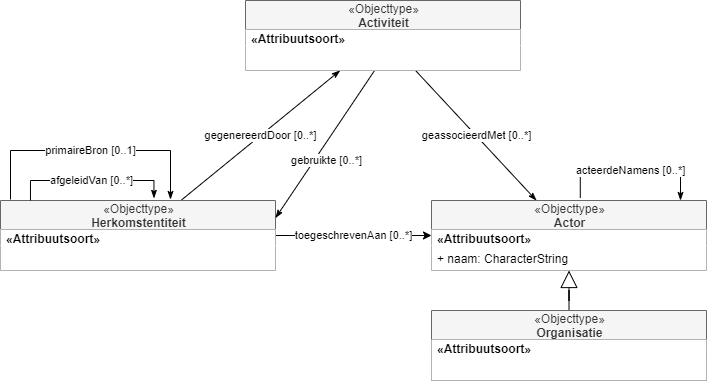

The diagram above was exported from draw.io. Its source (the exported page's mxGraphModel, read from the mxfile embedded in the PNG):
<mxGraphModel dx="1011" dy="946" grid="1" gridSize="10" guides="1" tooltips="1" connect="1" arrows="1" fold="1" page="1" pageScale="1" pageWidth="850" pageHeight="1100" math="0" shadow="0">
  <root>
    <mxCell id="0" />
    <mxCell id="1" parent="0" />
    <mxCell id="42" value="toegeschrevenAan [0..*]" style="edgeStyle=orthogonalEdgeStyle;rounded=0;orthogonalLoop=1;jettySize=auto;html=1;" parent="1" source="34" target="43" edge="1">
      <mxGeometry x="-0.0012" relative="1" as="geometry">
        <mxPoint as="offset" />
      </mxGeometry>
    </mxCell>
    <mxCell id="55" value="gegenereerdDoor [0..*]" style="rounded=0;orthogonalLoop=1;jettySize=auto;html=1;endArrow=classicThin;endFill=1;endSize=6;" parent="1" source="34" target="47" edge="1">
      <mxGeometry relative="1" as="geometry" />
    </mxCell>
    <mxCell id="34" value="&lt;span style=&quot;font-weight: 400&quot;&gt;«Objecttype»&lt;/span&gt;&lt;br style=&quot;font-weight: 400&quot;&gt;Herkomstentiteit" style="swimlane;fontStyle=1;align=center;verticalAlign=middle;childLayout=stackLayout;horizontal=1;startSize=29;horizontalStack=0;resizeParent=1;resizeParentMax=0;resizeLast=0;collapsible=0;marginBottom=0;html=1;fillColor=#f5f5f5;strokeColor=#666666;fontColor=#333333;" parent="1" vertex="1">
      <mxGeometry x="220" y="1060" width="275" height="70" as="geometry" />
    </mxCell>
    <mxCell id="35" value="&lt;span style=&quot;text-align: center&quot;&gt;&lt;b&gt;«Attribuutsoort»&lt;/b&gt;&lt;/span&gt;" style="text;html=1;align=left;verticalAlign=middle;spacingLeft=4;spacingRight=4;overflow=hidden;rotatable=0;points=[[0,0.5],[1,0.5]];portConstraint=eastwest;fillColor=#ffffff;" parent="34" vertex="1">
      <mxGeometry y="29" width="275" height="16" as="geometry" />
    </mxCell>
    <mxCell id="36" value="" style="text;html=1;align=left;verticalAlign=middle;spacingLeft=4;spacingRight=4;overflow=hidden;rotatable=0;points=[[0,0.5],[1,0.5]];portConstraint=eastwest;fillColor=#ffffff;" parent="34" vertex="1">
      <mxGeometry y="45" width="275" height="25" as="geometry" />
    </mxCell>
    <mxCell id="46" style="edgeStyle=orthogonalEdgeStyle;rounded=0;orthogonalLoop=1;jettySize=auto;html=1;endArrow=block;endFill=0;endSize=15;" parent="1" source="37" target="43" edge="1">
      <mxGeometry relative="1" as="geometry" />
    </mxCell>
    <mxCell id="37" value="&lt;span style=&quot;font-weight: 400&quot;&gt;«Objecttype»&lt;/span&gt;&lt;br style=&quot;font-weight: 400&quot;&gt;Organisatie" style="swimlane;fontStyle=1;align=center;verticalAlign=middle;childLayout=stackLayout;horizontal=1;startSize=29;horizontalStack=0;resizeParent=1;resizeParentMax=0;resizeLast=0;collapsible=0;marginBottom=0;html=1;fillColor=#f5f5f5;strokeColor=#666666;fontColor=#333333;" parent="1" vertex="1">
      <mxGeometry x="651" y="1170" width="275" height="70" as="geometry" />
    </mxCell>
    <mxCell id="38" value="&lt;span style=&quot;text-align: center&quot;&gt;&lt;b&gt;«Attribuutsoort»&lt;/b&gt;&lt;/span&gt;" style="text;html=1;align=left;verticalAlign=middle;spacingLeft=4;spacingRight=4;overflow=hidden;rotatable=0;points=[[0,0.5],[1,0.5]];portConstraint=eastwest;fillColor=#ffffff;" parent="37" vertex="1">
      <mxGeometry y="29" width="275" height="16" as="geometry" />
    </mxCell>
    <mxCell id="59" value="" style="text;html=1;align=left;verticalAlign=middle;spacingLeft=4;spacingRight=4;overflow=hidden;rotatable=0;points=[[0,0.5],[1,0.5]];portConstraint=eastwest;fillColor=#ffffff;" parent="37" vertex="1">
      <mxGeometry y="45" width="275" height="25" as="geometry" />
    </mxCell>
    <mxCell id="56" value="geassocieerdMet [0..*]" style="edgeStyle=none;rounded=0;orthogonalLoop=1;jettySize=auto;html=1;endArrow=classicThin;endFill=1;endSize=6;" parent="1" source="47" target="43" edge="1">
      <mxGeometry relative="1" as="geometry">
        <mxPoint x="700" y="1040" as="targetPoint" />
      </mxGeometry>
    </mxCell>
    <mxCell id="61" value="gebruikte [0..*]" style="edgeStyle=none;rounded=0;orthogonalLoop=1;jettySize=auto;html=1;endArrow=classicThin;endFill=1;endSize=6;entryX=1;entryY=0.25;entryDx=0;entryDy=0;" parent="1" source="49" target="34" edge="1">
      <mxGeometry x="0.1513" y="10" relative="1" as="geometry">
        <mxPoint x="630" y="1080" as="sourcePoint" />
        <mxPoint as="offset" />
      </mxGeometry>
    </mxCell>
    <mxCell id="43" value="&lt;span style=&quot;font-weight: 400&quot;&gt;«Objecttype»&lt;/span&gt;&lt;br style=&quot;font-weight: 400&quot;&gt;Actor" style="swimlane;fontStyle=1;align=center;verticalAlign=middle;childLayout=stackLayout;horizontal=1;startSize=29;horizontalStack=0;resizeParent=1;resizeParentMax=0;resizeLast=0;collapsible=0;marginBottom=0;html=1;fillColor=#f5f5f5;strokeColor=#666666;fontColor=#333333;" parent="1" vertex="1">
      <mxGeometry x="651" y="1060" width="275" height="70" as="geometry" />
    </mxCell>
    <mxCell id="44" value="&lt;span style=&quot;text-align: center&quot;&gt;&lt;b&gt;«Attribuutsoort»&lt;/b&gt;&lt;/span&gt;" style="text;html=1;align=left;verticalAlign=middle;spacingLeft=4;spacingRight=4;overflow=hidden;rotatable=0;points=[[0,0.5],[1,0.5]];portConstraint=eastwest;fillColor=#ffffff;" parent="43" vertex="1">
      <mxGeometry y="29" width="275" height="16" as="geometry" />
    </mxCell>
    <mxCell id="39" value="+ naam: CharacterString" style="text;html=1;align=left;verticalAlign=middle;spacingLeft=4;spacingRight=4;overflow=hidden;rotatable=0;points=[[0,0.5],[1,0.5]];portConstraint=eastwest;fillColor=#ffffff;" parent="43" vertex="1">
      <mxGeometry y="45" width="275" height="25" as="geometry" />
    </mxCell>
    <mxCell id="47" value="&lt;span style=&quot;font-weight: 400&quot;&gt;«Objecttype»&lt;/span&gt;&lt;br style=&quot;font-weight: 400&quot;&gt;Activiteit" style="swimlane;fontStyle=1;align=center;verticalAlign=middle;childLayout=stackLayout;horizontal=1;startSize=29;horizontalStack=0;resizeParent=1;resizeParentMax=0;resizeLast=0;collapsible=0;marginBottom=0;html=1;fillColor=#f5f5f5;strokeColor=#666666;fontColor=#333333;" parent="1" vertex="1">
      <mxGeometry x="465" y="860" width="275" height="70" as="geometry" />
    </mxCell>
    <mxCell id="48" value="&lt;span style=&quot;text-align: center&quot;&gt;&lt;b&gt;«Attribuutsoort»&lt;/b&gt;&lt;/span&gt;" style="text;html=1;align=left;verticalAlign=middle;spacingLeft=4;spacingRight=4;overflow=hidden;rotatable=0;points=[[0,0.5],[1,0.5]];portConstraint=eastwest;fillColor=#ffffff;" parent="47" vertex="1">
      <mxGeometry y="29" width="275" height="16" as="geometry" />
    </mxCell>
    <mxCell id="49" value="" style="text;html=1;align=left;verticalAlign=middle;spacingLeft=4;spacingRight=4;overflow=hidden;rotatable=0;points=[[0,0.5],[1,0.5]];portConstraint=eastwest;fillColor=#ffffff;" parent="47" vertex="1">
      <mxGeometry y="45" width="275" height="25" as="geometry" />
    </mxCell>
    <mxCell id="60" value="afgeleidVan [0..*]" style="edgeStyle=elbowEdgeStyle;rounded=0;orthogonalLoop=1;jettySize=auto;html=1;endArrow=classicThin;endFill=1;endSize=6;exitX=0.109;exitY=0;exitDx=0;exitDy=0;exitPerimeter=0;elbow=vertical;entryX=0.558;entryY=-0.031;entryDx=0;entryDy=0;entryPerimeter=0;" parent="1" source="34" target="34" edge="1">
      <mxGeometry relative="1" as="geometry">
        <mxPoint x="177.12499999999977" y="1058.5300000000002" as="sourcePoint" />
        <mxPoint x="285" y="1060" as="targetPoint" />
        <Array as="points">
          <mxPoint x="230" y="1040" />
        </Array>
      </mxGeometry>
    </mxCell>
    <mxCell id="62" value="acteerdeNamens [0..*]" style="edgeStyle=elbowEdgeStyle;rounded=0;orthogonalLoop=1;jettySize=auto;html=1;endArrow=classicThin;endFill=1;endSize=6;exitX=0.541;exitY=-0.037;exitDx=0;exitDy=0;exitPerimeter=0;elbow=vertical;" parent="1" source="43" edge="1">
      <mxGeometry x="-0.0076" relative="1" as="geometry">
        <mxPoint x="905" y="1070" as="sourcePoint" />
        <mxPoint x="900" y="1060" as="targetPoint" />
        <Array as="points">
          <mxPoint x="790" y="1030" />
          <mxPoint x="860" y="1030" />
          <mxPoint x="840" y="1030" />
          <mxPoint x="860" y="1040" />
        </Array>
        <mxPoint as="offset" />
      </mxGeometry>
    </mxCell>
    <mxCell id="78" value="primaireBron [0..1]" style="edgeStyle=elbowEdgeStyle;rounded=0;orthogonalLoop=1;jettySize=auto;html=1;endArrow=classicThin;endFill=1;endSize=6;elbow=vertical;" parent="1" edge="1">
      <mxGeometry relative="1" as="geometry">
        <mxPoint x="230" y="1059" as="sourcePoint" />
        <mxPoint x="390" y="1059" as="targetPoint" />
        <Array as="points">
          <mxPoint x="280" y="1010" />
        </Array>
      </mxGeometry>
    </mxCell>
  </root>
</mxGraphModel>